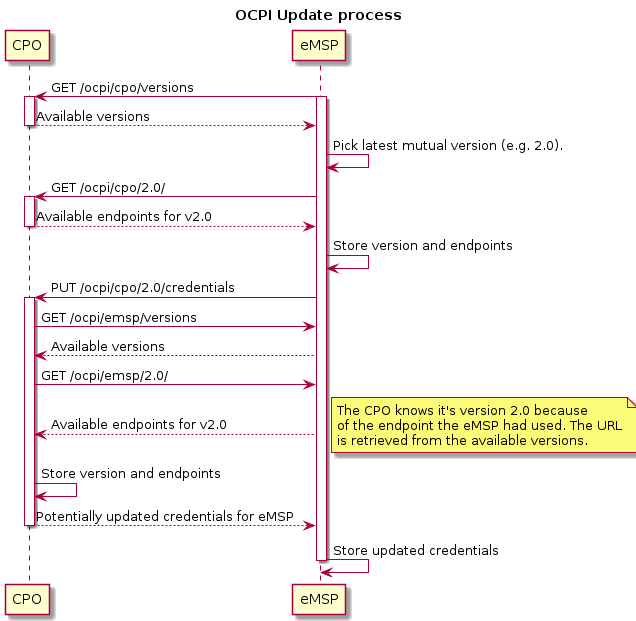

The diagram above was rendered by PlantUML. Its source (embedded in the PNG):
@startuml
title OCPI Update process

participant CPO
participant eMSP

CPO <- eMSP: GET /ocpi/cpo/versions
activate eMSP
activate CPO
CPO --> eMSP: Available versions
deactivate CPO

eMSP -> eMSP: Pick latest mutual version (e.g. 2.0).
CPO <- eMSP: GET /ocpi/cpo/2.0/
activate CPO
CPO --> eMSP: Available endpoints for v2.0
deactivate CPO
eMSP -> eMSP: Store version and endpoints
CPO <- eMSP: PUT /ocpi/cpo/2.0/credentials

activate CPO
CPO -> eMSP: GET /ocpi/emsp/versions
CPO <-- eMSP: Available versions
CPO -> eMSP: GET /ocpi/emsp/2.0/
CPO <-- eMSP: Available endpoints for v2.0
note right
    The CPO knows it's version 2.0 because
    of the endpoint the eMSP had used. The URL
    is retrieved from the available versions.
end note
CPO -> CPO: Store version and endpoints
CPO --> eMSP: Potentially updated credentials for eMSP
deactivate CPO

eMSP -> eMSP: Store updated credentials

deactivate eMSP

@enduml